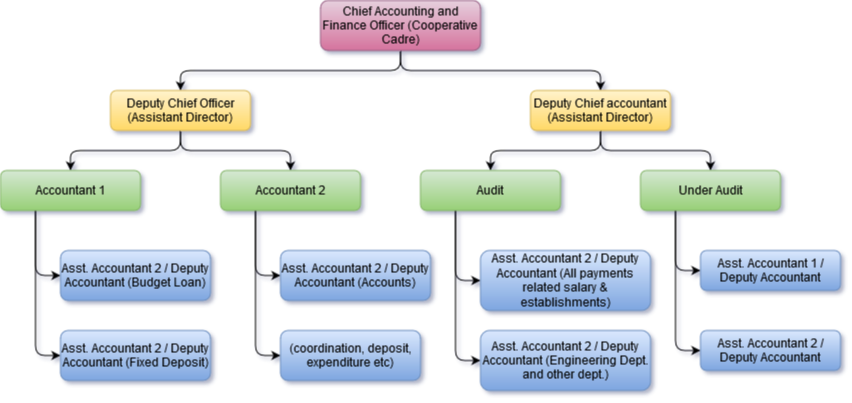

The diagram above was exported from draw.io. Its source (the exported page's mxGraphModel, read from the mxfile embedded in the PNG):
<mxGraphModel dx="1659" dy="769" grid="1" gridSize="10" guides="1" tooltips="1" connect="1" arrows="1" fold="1" page="1" pageScale="1" pageWidth="850" pageHeight="1100" math="0" shadow="0">
  <root>
    <mxCell id="Xh4Y1mrrS-z2Jpe-Zw4k-0" />
    <mxCell id="Xh4Y1mrrS-z2Jpe-Zw4k-1" parent="Xh4Y1mrrS-z2Jpe-Zw4k-0" />
    <mxCell id="5PjSwmS7VtQYMCADPISP-31" style="edgeStyle=orthogonalEdgeStyle;rounded=1;orthogonalLoop=1;jettySize=auto;html=1;exitX=0.5;exitY=1;exitDx=0;exitDy=0;entryX=0.5;entryY=0;entryDx=0;entryDy=0;fontSize=12;fontColor=#000000;align=center;" edge="1" parent="Xh4Y1mrrS-z2Jpe-Zw4k-1" source="MaTLvuuxmvqrDZ7g8ddP-1" target="5PjSwmS7VtQYMCADPISP-1">
      <mxGeometry relative="1" as="geometry" />
    </mxCell>
    <mxCell id="5PjSwmS7VtQYMCADPISP-32" style="edgeStyle=orthogonalEdgeStyle;rounded=1;orthogonalLoop=1;jettySize=auto;html=1;exitX=0.5;exitY=1;exitDx=0;exitDy=0;entryX=0.5;entryY=0;entryDx=0;entryDy=0;fontSize=12;fontColor=#000000;align=center;" edge="1" parent="Xh4Y1mrrS-z2Jpe-Zw4k-1" source="MaTLvuuxmvqrDZ7g8ddP-1" target="5PjSwmS7VtQYMCADPISP-20">
      <mxGeometry relative="1" as="geometry" />
    </mxCell>
    <mxCell id="MaTLvuuxmvqrDZ7g8ddP-1" value="Chief Accounting and Finance Officer (Cooperative Cadre)" style="rounded=1;whiteSpace=wrap;html=1;fillColor=#e6d0de;gradientColor=#d5739d;fontSize=12;align=center;strokeColor=#996185;" vertex="1" parent="Xh4Y1mrrS-z2Jpe-Zw4k-1">
      <mxGeometry x="380" y="70" width="160" height="50" as="geometry" />
    </mxCell>
    <mxCell id="5PjSwmS7VtQYMCADPISP-10" style="edgeStyle=orthogonalEdgeStyle;rounded=1;orthogonalLoop=1;jettySize=auto;html=1;exitX=0.5;exitY=1;exitDx=0;exitDy=0;entryX=0.5;entryY=0;entryDx=0;entryDy=0;fontSize=12;fontColor=#000000;align=center;" edge="1" parent="Xh4Y1mrrS-z2Jpe-Zw4k-1" source="5PjSwmS7VtQYMCADPISP-1" target="5PjSwmS7VtQYMCADPISP-4">
      <mxGeometry relative="1" as="geometry" />
    </mxCell>
    <mxCell id="5PjSwmS7VtQYMCADPISP-11" style="edgeStyle=orthogonalEdgeStyle;rounded=1;orthogonalLoop=1;jettySize=auto;html=1;exitX=0.5;exitY=1;exitDx=0;exitDy=0;entryX=0.5;entryY=0;entryDx=0;entryDy=0;fontSize=12;fontColor=#000000;align=center;" edge="1" parent="Xh4Y1mrrS-z2Jpe-Zw4k-1" source="5PjSwmS7VtQYMCADPISP-1" target="5PjSwmS7VtQYMCADPISP-5">
      <mxGeometry relative="1" as="geometry" />
    </mxCell>
    <mxCell id="5PjSwmS7VtQYMCADPISP-1" value="Deputy Chief Officer (Assistant Director)" style="rounded=1;whiteSpace=wrap;html=1;fillColor=#fff2cc;gradientColor=#ffd966;fontSize=12;align=center;strokeColor=#d6b656;" vertex="1" parent="Xh4Y1mrrS-z2Jpe-Zw4k-1">
      <mxGeometry x="170" y="160" width="140" height="40" as="geometry" />
    </mxCell>
    <mxCell id="5PjSwmS7VtQYMCADPISP-14" style="edgeStyle=orthogonalEdgeStyle;rounded=1;orthogonalLoop=1;jettySize=auto;html=1;exitX=0.25;exitY=1;exitDx=0;exitDy=0;entryX=0;entryY=0.5;entryDx=0;entryDy=0;fontSize=12;fontColor=#000000;align=center;" edge="1" parent="Xh4Y1mrrS-z2Jpe-Zw4k-1" source="5PjSwmS7VtQYMCADPISP-4" target="5PjSwmS7VtQYMCADPISP-6">
      <mxGeometry relative="1" as="geometry" />
    </mxCell>
    <mxCell id="5PjSwmS7VtQYMCADPISP-15" style="edgeStyle=orthogonalEdgeStyle;rounded=1;orthogonalLoop=1;jettySize=auto;html=1;exitX=0.25;exitY=1;exitDx=0;exitDy=0;entryX=0;entryY=0.5;entryDx=0;entryDy=0;fontSize=12;fontColor=#000000;align=center;" edge="1" parent="Xh4Y1mrrS-z2Jpe-Zw4k-1" source="5PjSwmS7VtQYMCADPISP-4" target="5PjSwmS7VtQYMCADPISP-8">
      <mxGeometry relative="1" as="geometry" />
    </mxCell>
    <mxCell id="5PjSwmS7VtQYMCADPISP-4" value="Accountant 1" style="rounded=1;whiteSpace=wrap;html=1;fillColor=#d5e8d4;gradientColor=#97d077;fontSize=12;align=center;strokeColor=#82b366;" vertex="1" parent="Xh4Y1mrrS-z2Jpe-Zw4k-1">
      <mxGeometry x="60" y="240" width="140" height="40" as="geometry" />
    </mxCell>
    <mxCell id="5PjSwmS7VtQYMCADPISP-16" style="edgeStyle=orthogonalEdgeStyle;rounded=1;orthogonalLoop=1;jettySize=auto;html=1;exitX=0.25;exitY=1;exitDx=0;exitDy=0;entryX=0;entryY=0.5;entryDx=0;entryDy=0;fontSize=12;fontColor=#000000;align=center;" edge="1" parent="Xh4Y1mrrS-z2Jpe-Zw4k-1" source="5PjSwmS7VtQYMCADPISP-5" target="5PjSwmS7VtQYMCADPISP-7">
      <mxGeometry relative="1" as="geometry" />
    </mxCell>
    <mxCell id="5PjSwmS7VtQYMCADPISP-17" style="edgeStyle=orthogonalEdgeStyle;rounded=1;orthogonalLoop=1;jettySize=auto;html=1;exitX=0.25;exitY=1;exitDx=0;exitDy=0;entryX=0;entryY=0.5;entryDx=0;entryDy=0;fontSize=12;fontColor=#000000;align=center;" edge="1" parent="Xh4Y1mrrS-z2Jpe-Zw4k-1" source="5PjSwmS7VtQYMCADPISP-5" target="5PjSwmS7VtQYMCADPISP-9">
      <mxGeometry relative="1" as="geometry" />
    </mxCell>
    <mxCell id="5PjSwmS7VtQYMCADPISP-5" value="Accountant 2" style="rounded=1;whiteSpace=wrap;html=1;fillColor=#d5e8d4;gradientColor=#97d077;fontSize=12;align=center;strokeColor=#82b366;" vertex="1" parent="Xh4Y1mrrS-z2Jpe-Zw4k-1">
      <mxGeometry x="280" y="240" width="140" height="40" as="geometry" />
    </mxCell>
    <mxCell id="5PjSwmS7VtQYMCADPISP-6" value="Asst. Accountant 2 / Deputy Accountant (Budget Loan)" style="rounded=1;whiteSpace=wrap;html=1;fillColor=#dae8fc;gradientColor=#7ea6e0;fontSize=12;align=center;strokeColor=#6c8ebf;" vertex="1" parent="Xh4Y1mrrS-z2Jpe-Zw4k-1">
      <mxGeometry x="120" y="320" width="150" height="50" as="geometry" />
    </mxCell>
    <mxCell id="5PjSwmS7VtQYMCADPISP-7" value="Asst. Accountant 2 / Deputy Accountant (Accounts)" style="rounded=1;whiteSpace=wrap;html=1;fillColor=#dae8fc;gradientColor=#7ea6e0;fontSize=12;align=center;strokeColor=#6c8ebf;" vertex="1" parent="Xh4Y1mrrS-z2Jpe-Zw4k-1">
      <mxGeometry x="340" y="320" width="150" height="50" as="geometry" />
    </mxCell>
    <mxCell id="5PjSwmS7VtQYMCADPISP-8" value="Asst. Accountant 2 / Deputy Accountant (Fixed Deposit)" style="rounded=1;whiteSpace=wrap;html=1;fillColor=#dae8fc;gradientColor=#7ea6e0;fontSize=12;align=center;strokeColor=#6c8ebf;" vertex="1" parent="Xh4Y1mrrS-z2Jpe-Zw4k-1">
      <mxGeometry x="120" y="400" width="150" height="50" as="geometry" />
    </mxCell>
    <mxCell id="5PjSwmS7VtQYMCADPISP-9" value="(coordination, deposit, expenditure etc)" style="rounded=1;whiteSpace=wrap;html=1;fillColor=#dae8fc;gradientColor=#7ea6e0;fontSize=12;align=center;strokeColor=#6c8ebf;" vertex="1" parent="Xh4Y1mrrS-z2Jpe-Zw4k-1">
      <mxGeometry x="340" y="400" width="140" height="50" as="geometry" />
    </mxCell>
    <mxCell id="5PjSwmS7VtQYMCADPISP-18" style="edgeStyle=orthogonalEdgeStyle;rounded=1;orthogonalLoop=1;jettySize=auto;html=1;exitX=0.5;exitY=1;exitDx=0;exitDy=0;entryX=0.5;entryY=0;entryDx=0;entryDy=0;fontSize=12;fontColor=#000000;align=center;" edge="1" source="5PjSwmS7VtQYMCADPISP-20" target="5PjSwmS7VtQYMCADPISP-23" parent="Xh4Y1mrrS-z2Jpe-Zw4k-1">
      <mxGeometry relative="1" as="geometry" />
    </mxCell>
    <mxCell id="5PjSwmS7VtQYMCADPISP-19" style="edgeStyle=orthogonalEdgeStyle;rounded=1;orthogonalLoop=1;jettySize=auto;html=1;exitX=0.5;exitY=1;exitDx=0;exitDy=0;entryX=0.5;entryY=0;entryDx=0;entryDy=0;fontSize=12;fontColor=#000000;align=center;" edge="1" source="5PjSwmS7VtQYMCADPISP-20" target="5PjSwmS7VtQYMCADPISP-26" parent="Xh4Y1mrrS-z2Jpe-Zw4k-1">
      <mxGeometry relative="1" as="geometry" />
    </mxCell>
    <mxCell id="5PjSwmS7VtQYMCADPISP-20" value="Deputy Chief accountant (Assistant Director)" style="rounded=1;whiteSpace=wrap;html=1;fillColor=#fff2cc;gradientColor=#ffd966;fontSize=12;align=center;strokeColor=#d6b656;" vertex="1" parent="Xh4Y1mrrS-z2Jpe-Zw4k-1">
      <mxGeometry x="590" y="160" width="140" height="40" as="geometry" />
    </mxCell>
    <mxCell id="5PjSwmS7VtQYMCADPISP-21" style="edgeStyle=orthogonalEdgeStyle;rounded=1;orthogonalLoop=1;jettySize=auto;html=1;exitX=0.25;exitY=1;exitDx=0;exitDy=0;entryX=0;entryY=0.5;entryDx=0;entryDy=0;fontSize=12;fontColor=#000000;align=center;" edge="1" source="5PjSwmS7VtQYMCADPISP-23" target="5PjSwmS7VtQYMCADPISP-27" parent="Xh4Y1mrrS-z2Jpe-Zw4k-1">
      <mxGeometry relative="1" as="geometry" />
    </mxCell>
    <mxCell id="5PjSwmS7VtQYMCADPISP-22" style="edgeStyle=orthogonalEdgeStyle;rounded=1;orthogonalLoop=1;jettySize=auto;html=1;exitX=0.25;exitY=1;exitDx=0;exitDy=0;entryX=0;entryY=0.5;entryDx=0;entryDy=0;fontSize=12;fontColor=#000000;align=center;" edge="1" source="5PjSwmS7VtQYMCADPISP-23" target="5PjSwmS7VtQYMCADPISP-29" parent="Xh4Y1mrrS-z2Jpe-Zw4k-1">
      <mxGeometry relative="1" as="geometry" />
    </mxCell>
    <mxCell id="5PjSwmS7VtQYMCADPISP-23" value="Audit" style="rounded=1;whiteSpace=wrap;html=1;fillColor=#d5e8d4;gradientColor=#97d077;fontSize=12;align=center;strokeColor=#82b366;" vertex="1" parent="Xh4Y1mrrS-z2Jpe-Zw4k-1">
      <mxGeometry x="480" y="240" width="140" height="40" as="geometry" />
    </mxCell>
    <mxCell id="5PjSwmS7VtQYMCADPISP-24" style="edgeStyle=orthogonalEdgeStyle;rounded=1;orthogonalLoop=1;jettySize=auto;html=1;exitX=0.25;exitY=1;exitDx=0;exitDy=0;entryX=0;entryY=0.5;entryDx=0;entryDy=0;fontSize=12;fontColor=#000000;align=center;" edge="1" source="5PjSwmS7VtQYMCADPISP-26" target="5PjSwmS7VtQYMCADPISP-28" parent="Xh4Y1mrrS-z2Jpe-Zw4k-1">
      <mxGeometry relative="1" as="geometry" />
    </mxCell>
    <mxCell id="5PjSwmS7VtQYMCADPISP-25" style="edgeStyle=orthogonalEdgeStyle;rounded=1;orthogonalLoop=1;jettySize=auto;html=1;exitX=0.25;exitY=1;exitDx=0;exitDy=0;entryX=0;entryY=0.5;entryDx=0;entryDy=0;fontSize=12;fontColor=#000000;align=center;" edge="1" source="5PjSwmS7VtQYMCADPISP-26" target="5PjSwmS7VtQYMCADPISP-30" parent="Xh4Y1mrrS-z2Jpe-Zw4k-1">
      <mxGeometry relative="1" as="geometry" />
    </mxCell>
    <mxCell id="5PjSwmS7VtQYMCADPISP-26" value="Under Audit" style="rounded=1;whiteSpace=wrap;html=1;fillColor=#d5e8d4;gradientColor=#97d077;fontSize=12;align=center;strokeColor=#82b366;" vertex="1" parent="Xh4Y1mrrS-z2Jpe-Zw4k-1">
      <mxGeometry x="700" y="240" width="140" height="40" as="geometry" />
    </mxCell>
    <mxCell id="5PjSwmS7VtQYMCADPISP-27" value="Asst. Accountant 2 / Deputy Accountant (All payments related salary &amp;amp; establishments)" style="rounded=1;whiteSpace=wrap;html=1;fillColor=#dae8fc;gradientColor=#7ea6e0;fontSize=12;align=center;strokeColor=#6c8ebf;" vertex="1" parent="Xh4Y1mrrS-z2Jpe-Zw4k-1">
      <mxGeometry x="540" y="320" width="170" height="60" as="geometry" />
    </mxCell>
    <mxCell id="5PjSwmS7VtQYMCADPISP-28" value="Asst. Accountant 1 / Deputy Accountant" style="rounded=1;whiteSpace=wrap;html=1;fillColor=#dae8fc;gradientColor=#7ea6e0;fontSize=12;align=center;strokeColor=#6c8ebf;" vertex="1" parent="Xh4Y1mrrS-z2Jpe-Zw4k-1">
      <mxGeometry x="760" y="320" width="140" height="40" as="geometry" />
    </mxCell>
    <mxCell id="5PjSwmS7VtQYMCADPISP-29" value="Asst. Accountant 2 / Deputy Accountant (Engineering Dept. and other dept.)" style="rounded=1;whiteSpace=wrap;html=1;fillColor=#dae8fc;gradientColor=#7ea6e0;fontSize=12;align=center;strokeColor=#6c8ebf;" vertex="1" parent="Xh4Y1mrrS-z2Jpe-Zw4k-1">
      <mxGeometry x="540" y="400" width="170" height="60" as="geometry" />
    </mxCell>
    <mxCell id="5PjSwmS7VtQYMCADPISP-30" value="Asst. Accountant 2 / Deputy Accountant" style="rounded=1;whiteSpace=wrap;html=1;fillColor=#dae8fc;gradientColor=#7ea6e0;fontSize=12;align=center;strokeColor=#6c8ebf;" vertex="1" parent="Xh4Y1mrrS-z2Jpe-Zw4k-1">
      <mxGeometry x="760" y="400" width="140" height="40" as="geometry" />
    </mxCell>
  </root>
</mxGraphModel>